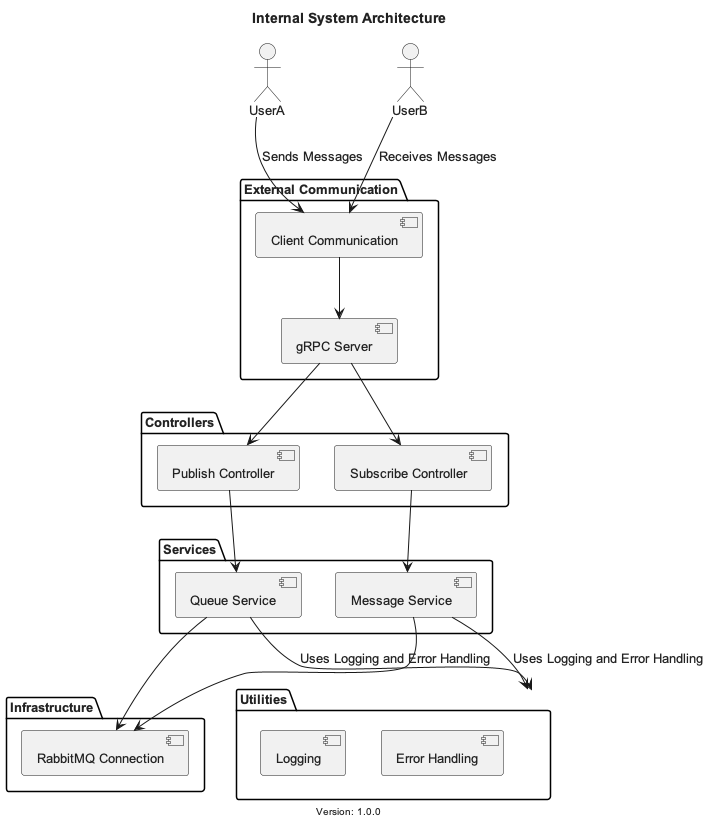

The diagram above was rendered by PlantUML. Its source (embedded in the PNG):
@startuml
!define RECTANGLE_RADIUS 5
!define SHADOWING false
!define FONT_NAME Arial
!define FONT_SIZE 13
!define FONT_COLOR #222

skinparam roundcorner RECTANGLE_RADIUS
skinparam shadowing SHADOWING
skinparam defaultFontName FONT_NAME
skinparam defaultFontSize FONT_SIZE
skinparam defaultFontColor FONT_COLOR

title Internal System Architecture
footer Version: 1.0.0

actor UserA
actor UserB

package "External Communication" {
    [gRPC Server]
    [Client Communication]
}

package "Controllers" {
    [Publish Controller]
    [Subscribe Controller]
}

package "Services" {
    [Message Service]
    [Queue Service]
}

package "Infrastructure" {
    [RabbitMQ Connection]
}

package "Utilities" {
    [Logging]
    [Error Handling]
}

UserA --> [Client Communication] : Sends Messages
UserB --> [Client Communication] : Receives Messages

[Client Communication] --> [gRPC Server]
[gRPC Server] --> [Publish Controller]
[gRPC Server] --> [Subscribe Controller]

[Publish Controller] --> [Queue Service]
[Subscribe Controller] --> [Message Service]

[Queue Service] --> [RabbitMQ Connection]
[Message Service] --> [RabbitMQ Connection]

[Queue Service] -down-> [Utilities] : Uses Logging and Error Handling
[Message Service] -down-> [Utilities] : Uses Logging and Error Handling

@enduml